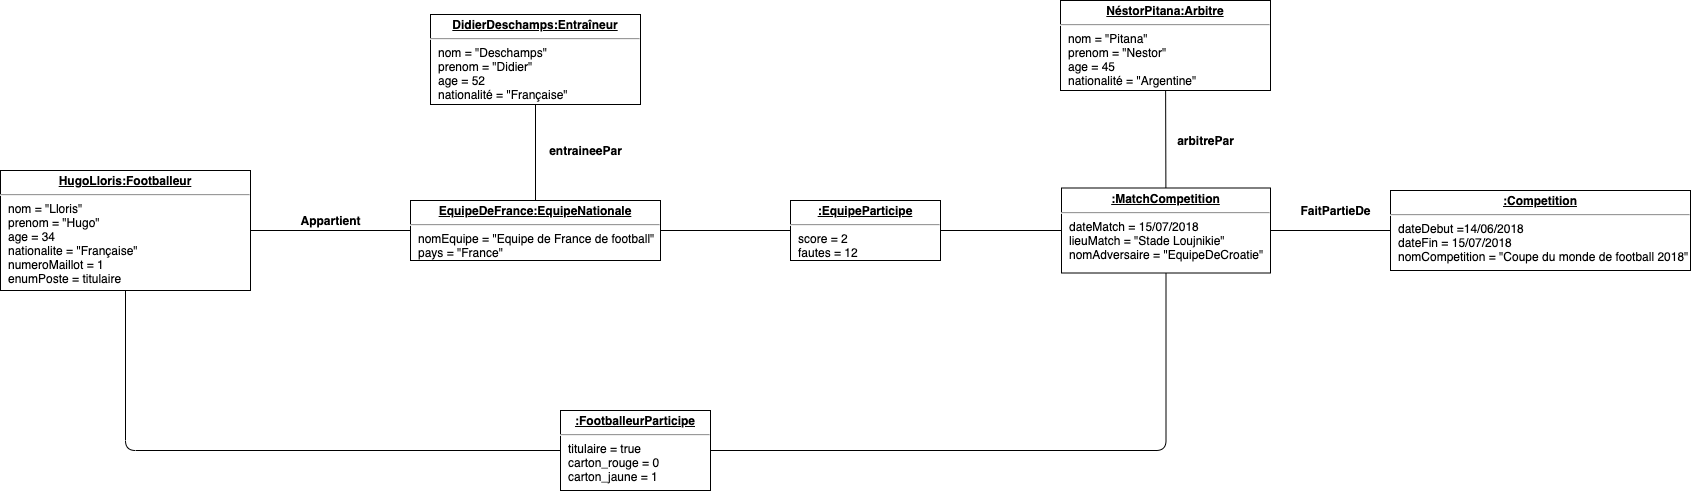

The diagram above was exported from draw.io. Its source (the exported page's mxGraphModel, read from the mxfile embedded in the PNG):
<mxGraphModel dx="1520" dy="900" grid="1" gridSize="10" guides="1" tooltips="1" connect="1" arrows="1" fold="1" page="1" pageScale="1" pageWidth="827" pageHeight="1169" math="0" shadow="0">
  <root>
    <mxCell id="0" />
    <mxCell id="1" parent="0" />
    <mxCell id="72" value="&lt;p style=&quot;margin: 0px ; margin-top: 4px ; text-align: center ; text-decoration: underline&quot;&gt;&lt;span style=&quot;font-weight: 700&quot;&gt;DidierDeschamps:Entraîneur&lt;/span&gt;&lt;br&gt;&lt;/p&gt;&lt;hr&gt;&lt;p style=&quot;margin: 0px ; margin-left: 8px&quot;&gt;nom = &quot;Deschamps&quot;&lt;br&gt;prenom = &quot;Didier&quot;&lt;br&gt;age = 52&lt;/p&gt;&lt;p style=&quot;margin: 0px ; margin-left: 8px&quot;&gt;nationalité = &quot;Française&quot;&lt;/p&gt;" style="verticalAlign=top;align=left;overflow=fill;fontSize=12;fontFamily=Helvetica;html=1;" vertex="1" parent="1">
      <mxGeometry x="630" y="184" width="210" height="90" as="geometry" />
    </mxCell>
    <mxCell id="76" value="&lt;p style=&quot;margin: 0px ; margin-top: 4px ; text-align: center ; text-decoration: underline&quot;&gt;&lt;span style=&quot;font-weight: 700&quot;&gt;EquipeDeFrance:EquipeNationale&lt;/span&gt;&lt;br&gt;&lt;/p&gt;&lt;hr&gt;&lt;p style=&quot;margin: 0px ; margin-left: 8px&quot;&gt;nomEquipe = &quot;Equipe de France de football&quot;&lt;br&gt;pays = &quot;France&quot;&lt;/p&gt;" style="verticalAlign=top;align=left;overflow=fill;fontSize=12;fontFamily=Helvetica;html=1;" vertex="1" parent="1">
      <mxGeometry x="610" y="370" width="250" height="60" as="geometry" />
    </mxCell>
    <mxCell id="78" value="" style="endArrow=none;html=1;" edge="1" parent="1" source="72" target="76">
      <mxGeometry width="50" height="50" relative="1" as="geometry">
        <mxPoint x="520" y="360" as="sourcePoint" />
        <mxPoint x="570" y="310" as="targetPoint" />
      </mxGeometry>
    </mxCell>
    <mxCell id="79" value="&lt;b&gt;entraineePar&lt;/b&gt;" style="text;html=1;align=center;verticalAlign=middle;resizable=0;points=[];autosize=1;" vertex="1" parent="1">
      <mxGeometry x="740" y="310" width="90" height="20" as="geometry" />
    </mxCell>
    <mxCell id="80" value="&lt;p style=&quot;margin: 0px ; margin-top: 4px ; text-align: center ; text-decoration: underline&quot;&gt;&lt;span style=&quot;font-weight: 700&quot;&gt;HugoLloris:Footballeur&lt;/span&gt;&lt;br&gt;&lt;/p&gt;&lt;hr&gt;&lt;p style=&quot;margin: 0px ; margin-left: 8px&quot;&gt;nom = &quot;Lloris&quot;&lt;/p&gt;&lt;p style=&quot;margin: 0px ; margin-left: 8px&quot;&gt;prenom = &quot;Hugo&quot;&lt;/p&gt;&lt;p style=&quot;margin: 0px ; margin-left: 8px&quot;&gt;age = 34&lt;/p&gt;&lt;p style=&quot;margin: 0px ; margin-left: 8px&quot;&gt;nationalite = &quot;Française&quot;&lt;/p&gt;&lt;p style=&quot;margin: 0px ; margin-left: 8px&quot;&gt;numeroMaillot = 1&lt;/p&gt;&lt;p style=&quot;margin: 0px ; margin-left: 8px&quot;&gt;enumPoste = titulaire&lt;/p&gt;" style="verticalAlign=top;align=left;overflow=fill;fontSize=12;fontFamily=Helvetica;html=1;" vertex="1" parent="1">
      <mxGeometry x="200" y="340" width="250" height="120" as="geometry" />
    </mxCell>
    <mxCell id="82" value="" style="endArrow=none;html=1;" edge="1" parent="1" source="76" target="80">
      <mxGeometry width="50" height="50" relative="1" as="geometry">
        <mxPoint x="745" y="540" as="sourcePoint" />
        <mxPoint x="745" y="450" as="targetPoint" />
      </mxGeometry>
    </mxCell>
    <mxCell id="83" value="&lt;b&gt;Appartient&lt;/b&gt;" style="text;html=1;align=center;verticalAlign=middle;resizable=0;points=[];autosize=1;" vertex="1" parent="1">
      <mxGeometry x="490" y="380" width="80" height="20" as="geometry" />
    </mxCell>
    <mxCell id="84" value="&lt;p style=&quot;margin: 0px ; margin-top: 4px ; text-align: center ; text-decoration: underline&quot;&gt;&lt;b&gt;:EquipeParticipe&lt;/b&gt;&lt;/p&gt;&lt;hr&gt;&lt;p style=&quot;margin: 0px ; margin-left: 8px&quot;&gt;score = 2&lt;/p&gt;&lt;p style=&quot;margin: 0px ; margin-left: 8px&quot;&gt;fautes = 12&lt;/p&gt;" style="verticalAlign=top;align=left;overflow=fill;fontSize=12;fontFamily=Helvetica;html=1;" vertex="1" parent="1">
      <mxGeometry x="990" y="370" width="150" height="60" as="geometry" />
    </mxCell>
    <mxCell id="86" value="" style="endArrow=none;html=1;" edge="1" parent="1" source="84" target="76">
      <mxGeometry width="50" height="50" relative="1" as="geometry">
        <mxPoint x="1060" y="414.1700000000001" as="sourcePoint" />
        <mxPoint x="900" y="414.1700000000001" as="targetPoint" />
      </mxGeometry>
    </mxCell>
    <mxCell id="87" value="&lt;p style=&quot;margin: 0px ; margin-top: 4px ; text-align: center ; text-decoration: underline&quot;&gt;&lt;b&gt;:MatchCompetition&lt;/b&gt;&lt;/p&gt;&lt;hr&gt;&lt;p style=&quot;margin: 0px ; margin-left: 8px&quot;&gt;dateMatch = 15/07/2018&lt;/p&gt;&lt;p style=&quot;margin: 0px ; margin-left: 8px&quot;&gt;lieuMatch = &quot;Stade Loujnikie&quot;&lt;/p&gt;&lt;p style=&quot;margin: 0px ; margin-left: 8px&quot;&gt;nomAdversaire = &quot;EquipeDeCroatie&quot;&lt;/p&gt;" style="verticalAlign=top;align=left;overflow=fill;fontSize=12;fontFamily=Helvetica;html=1;" vertex="1" parent="1">
      <mxGeometry x="1261" y="357.5" width="209" height="85" as="geometry" />
    </mxCell>
    <mxCell id="88" value="" style="endArrow=none;html=1;" edge="1" parent="1" source="84" target="87">
      <mxGeometry width="50" height="50" relative="1" as="geometry">
        <mxPoint x="1000" y="410" as="sourcePoint" />
        <mxPoint x="870" y="410" as="targetPoint" />
      </mxGeometry>
    </mxCell>
    <mxCell id="90" value="&lt;p style=&quot;margin: 0px ; margin-top: 4px ; text-align: center ; text-decoration: underline&quot;&gt;&lt;b&gt;:Competition&lt;/b&gt;&lt;/p&gt;&lt;hr&gt;&lt;p style=&quot;margin: 0px ; margin-left: 8px&quot;&gt;dateDebut =14/06/2018&lt;/p&gt;&lt;p style=&quot;margin: 0px ; margin-left: 8px&quot;&gt;dateFin = 15/07/2018&lt;/p&gt;&lt;p style=&quot;margin: 0px ; margin-left: 8px&quot;&gt;nomCompetition = &quot;Coupe du monde de football 2018&quot;&amp;nbsp;&lt;/p&gt;" style="verticalAlign=top;align=left;overflow=fill;fontSize=12;fontFamily=Helvetica;html=1;" vertex="1" parent="1">
      <mxGeometry x="1590" y="360" width="300" height="80" as="geometry" />
    </mxCell>
    <mxCell id="91" value="" style="endArrow=none;html=1;" edge="1" parent="1" source="87" target="90">
      <mxGeometry width="50" height="50" relative="1" as="geometry">
        <mxPoint x="1160" y="420" as="sourcePoint" />
        <mxPoint x="1280" y="420" as="targetPoint" />
      </mxGeometry>
    </mxCell>
    <mxCell id="92" value="&lt;p style=&quot;margin: 0px ; margin-top: 4px ; text-align: center ; text-decoration: underline&quot;&gt;&lt;span style=&quot;font-weight: 700&quot;&gt;NéstorPitana:Arbitre&lt;/span&gt;&lt;br&gt;&lt;/p&gt;&lt;hr&gt;&lt;p style=&quot;margin: 0px ; margin-left: 8px&quot;&gt;nom = &quot;Pitana&quot;&lt;br&gt;prenom = &quot;Nestor&quot;&lt;br&gt;age = 45&lt;/p&gt;&lt;p style=&quot;margin: 0px ; margin-left: 8px&quot;&gt;nationalité = &quot;Argentine&quot;&lt;/p&gt;" style="verticalAlign=top;align=left;overflow=fill;fontSize=12;fontFamily=Helvetica;html=1;" vertex="1" parent="1">
      <mxGeometry x="1260" y="170" width="210" height="90" as="geometry" />
    </mxCell>
    <mxCell id="93" value="&lt;b&gt;FaitPartieDe&lt;/b&gt;" style="text;html=1;align=center;verticalAlign=middle;resizable=0;points=[];autosize=1;" vertex="1" parent="1">
      <mxGeometry x="1490" y="370" width="90" height="20" as="geometry" />
    </mxCell>
    <mxCell id="94" value="" style="endArrow=none;html=1;" edge="1" parent="1" source="92" target="87">
      <mxGeometry width="50" height="50" relative="1" as="geometry">
        <mxPoint x="1150" y="409.3760399334444" as="sourcePoint" />
        <mxPoint x="1270.9999999999995" y="408.369384359401" as="targetPoint" />
      </mxGeometry>
    </mxCell>
    <mxCell id="95" value="&lt;b&gt;arbitrePar&lt;/b&gt;" style="text;html=1;align=center;verticalAlign=middle;resizable=0;points=[];autosize=1;" vertex="1" parent="1">
      <mxGeometry x="1370" y="300" width="70" height="20" as="geometry" />
    </mxCell>
    <mxCell id="96" value="&lt;p style=&quot;margin: 0px ; margin-top: 4px ; text-align: center ; text-decoration: underline&quot;&gt;&lt;b&gt;:FootballeurParticipe&lt;/b&gt;&lt;/p&gt;&lt;hr&gt;&lt;p style=&quot;margin: 0px ; margin-left: 8px&quot;&gt;titulaire = true&lt;/p&gt;&lt;p style=&quot;margin: 0px ; margin-left: 8px&quot;&gt;carton_rouge = 0&lt;/p&gt;&lt;p style=&quot;margin: 0px ; margin-left: 8px&quot;&gt;carton_jaune = 1&lt;/p&gt;" style="verticalAlign=top;align=left;overflow=fill;fontSize=12;fontFamily=Helvetica;html=1;" vertex="1" parent="1">
      <mxGeometry x="760" y="580" width="150" height="80" as="geometry" />
    </mxCell>
    <mxCell id="97" value="" style="endArrow=none;html=1;edgeStyle=orthogonalEdgeStyle;" edge="1" parent="1" source="96" target="87">
      <mxGeometry width="50" height="50" relative="1" as="geometry">
        <mxPoint x="1150" y="410" as="sourcePoint" />
        <mxPoint x="1270.9999999999995" y="410" as="targetPoint" />
      </mxGeometry>
    </mxCell>
    <mxCell id="98" value="" style="endArrow=none;html=1;edgeStyle=orthogonalEdgeStyle;" edge="1" parent="1" source="80" target="96">
      <mxGeometry width="50" height="50" relative="1" as="geometry">
        <mxPoint x="800" y="630" as="sourcePoint" />
        <mxPoint x="1375.5" y="452.5" as="targetPoint" />
        <Array as="points">
          <mxPoint x="325" y="620" />
        </Array>
      </mxGeometry>
    </mxCell>
  </root>
</mxGraphModel>